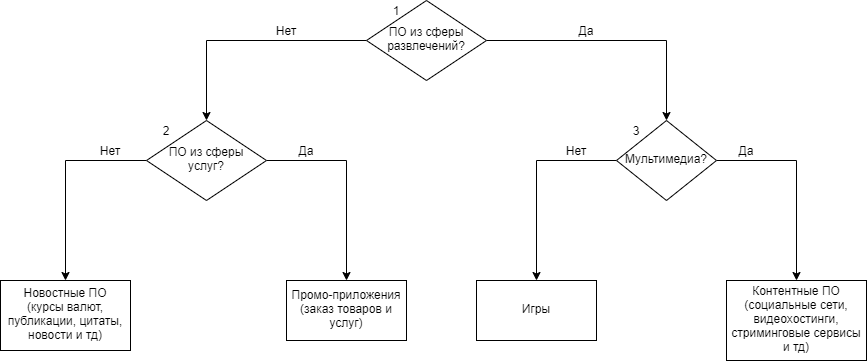

The diagram above was exported from draw.io. Its source (the exported page's mxGraphModel, read from the mxfile embedded in the PNG):
<mxGraphModel dx="1292" dy="723" grid="1" gridSize="10" guides="1" tooltips="1" connect="1" arrows="1" fold="1" page="1" pageScale="1" pageWidth="827" pageHeight="1169" math="0" shadow="0">
  <root>
    <mxCell id="WIyWlLk6GJQsqaUBKTNV-0" />
    <mxCell id="WIyWlLk6GJQsqaUBKTNV-1" parent="WIyWlLk6GJQsqaUBKTNV-0" />
    <mxCell id="el5Z3I3tOHwqHY50FDLc-1" value="" style="edgeStyle=orthogonalEdgeStyle;rounded=0;orthogonalLoop=1;jettySize=auto;html=1;" edge="1" parent="WIyWlLk6GJQsqaUBKTNV-1" source="WIyWlLk6GJQsqaUBKTNV-6" target="el5Z3I3tOHwqHY50FDLc-0">
      <mxGeometry relative="1" as="geometry" />
    </mxCell>
    <mxCell id="el5Z3I3tOHwqHY50FDLc-4" value="" style="edgeStyle=orthogonalEdgeStyle;rounded=0;orthogonalLoop=1;jettySize=auto;html=1;" edge="1" parent="WIyWlLk6GJQsqaUBKTNV-1" source="WIyWlLk6GJQsqaUBKTNV-6" target="el5Z3I3tOHwqHY50FDLc-3">
      <mxGeometry relative="1" as="geometry" />
    </mxCell>
    <mxCell id="WIyWlLk6GJQsqaUBKTNV-6" value="ПО из сферы развлечений?" style="rhombus;whiteSpace=wrap;html=1;shadow=0;fontFamily=Helvetica;fontSize=12;align=center;strokeWidth=1;spacing=6;spacingTop=-4;" parent="WIyWlLk6GJQsqaUBKTNV-1" vertex="1">
      <mxGeometry x="380" y="40" width="120" height="80" as="geometry" />
    </mxCell>
    <mxCell id="el5Z3I3tOHwqHY50FDLc-11" value="" style="edgeStyle=orthogonalEdgeStyle;rounded=0;orthogonalLoop=1;jettySize=auto;html=1;" edge="1" parent="WIyWlLk6GJQsqaUBKTNV-1" source="el5Z3I3tOHwqHY50FDLc-0" target="el5Z3I3tOHwqHY50FDLc-10">
      <mxGeometry relative="1" as="geometry" />
    </mxCell>
    <mxCell id="el5Z3I3tOHwqHY50FDLc-19" value="" style="edgeStyle=orthogonalEdgeStyle;rounded=0;orthogonalLoop=1;jettySize=auto;html=1;" edge="1" parent="WIyWlLk6GJQsqaUBKTNV-1" source="el5Z3I3tOHwqHY50FDLc-0" target="el5Z3I3tOHwqHY50FDLc-18">
      <mxGeometry relative="1" as="geometry" />
    </mxCell>
    <mxCell id="el5Z3I3tOHwqHY50FDLc-0" value="Мультимедиа?" style="rhombus;whiteSpace=wrap;html=1;shadow=0;fontFamily=Helvetica;fontSize=12;align=center;strokeWidth=1;spacing=6;spacingTop=-4;" vertex="1" parent="WIyWlLk6GJQsqaUBKTNV-1">
      <mxGeometry x="630" y="160" width="100" height="80" as="geometry" />
    </mxCell>
    <mxCell id="el5Z3I3tOHwqHY50FDLc-2" value="Да" style="text;html=1;strokeColor=none;fillColor=none;align=center;verticalAlign=middle;whiteSpace=wrap;rounded=0;" vertex="1" parent="WIyWlLk6GJQsqaUBKTNV-1">
      <mxGeometry x="580" y="60" width="40" height="20" as="geometry" />
    </mxCell>
    <mxCell id="el5Z3I3tOHwqHY50FDLc-8" value="" style="edgeStyle=orthogonalEdgeStyle;rounded=0;orthogonalLoop=1;jettySize=auto;html=1;" edge="1" parent="WIyWlLk6GJQsqaUBKTNV-1" source="el5Z3I3tOHwqHY50FDLc-3" target="el5Z3I3tOHwqHY50FDLc-7">
      <mxGeometry relative="1" as="geometry" />
    </mxCell>
    <mxCell id="el5Z3I3tOHwqHY50FDLc-14" value="" style="edgeStyle=orthogonalEdgeStyle;rounded=0;orthogonalLoop=1;jettySize=auto;html=1;" edge="1" parent="WIyWlLk6GJQsqaUBKTNV-1" source="el5Z3I3tOHwqHY50FDLc-3" target="el5Z3I3tOHwqHY50FDLc-13">
      <mxGeometry relative="1" as="geometry" />
    </mxCell>
    <mxCell id="el5Z3I3tOHwqHY50FDLc-3" value="ПО из сферы услуг?" style="rhombus;whiteSpace=wrap;html=1;shadow=0;fontFamily=Helvetica;fontSize=12;align=center;strokeWidth=1;spacing=6;spacingTop=-4;" vertex="1" parent="WIyWlLk6GJQsqaUBKTNV-1">
      <mxGeometry x="160" y="160" width="120" height="80" as="geometry" />
    </mxCell>
    <mxCell id="el5Z3I3tOHwqHY50FDLc-5" value="Нет" style="text;html=1;strokeColor=none;fillColor=none;align=center;verticalAlign=middle;whiteSpace=wrap;rounded=0;" vertex="1" parent="WIyWlLk6GJQsqaUBKTNV-1">
      <mxGeometry x="280" y="60" width="40" height="20" as="geometry" />
    </mxCell>
    <mxCell id="el5Z3I3tOHwqHY50FDLc-6" value="1" style="text;html=1;strokeColor=none;fillColor=none;align=center;verticalAlign=middle;whiteSpace=wrap;rounded=0;" vertex="1" parent="WIyWlLk6GJQsqaUBKTNV-1">
      <mxGeometry x="390" y="40" width="40" height="20" as="geometry" />
    </mxCell>
    <mxCell id="el5Z3I3tOHwqHY50FDLc-7" value="Новостные ПО (курсы валют, публикации, цитаты, новости и тд)" style="whiteSpace=wrap;html=1;shadow=0;strokeWidth=1;spacing=6;spacingTop=-4;" vertex="1" parent="WIyWlLk6GJQsqaUBKTNV-1">
      <mxGeometry x="14" y="320" width="130" height="70" as="geometry" />
    </mxCell>
    <mxCell id="el5Z3I3tOHwqHY50FDLc-9" value="Нет" style="text;html=1;strokeColor=none;fillColor=none;align=center;verticalAlign=middle;whiteSpace=wrap;rounded=0;" vertex="1" parent="WIyWlLk6GJQsqaUBKTNV-1">
      <mxGeometry x="104" y="180" width="40" height="20" as="geometry" />
    </mxCell>
    <mxCell id="el5Z3I3tOHwqHY50FDLc-10" value="Контентные ПО (социальные сети, видеохостинги, стриминговые сервисы и тд)" style="whiteSpace=wrap;html=1;shadow=0;strokeWidth=1;spacing=6;spacingTop=-4;" vertex="1" parent="WIyWlLk6GJQsqaUBKTNV-1">
      <mxGeometry x="740" y="320" width="140" height="80" as="geometry" />
    </mxCell>
    <mxCell id="el5Z3I3tOHwqHY50FDLc-12" value="Да" style="text;html=1;strokeColor=none;fillColor=none;align=center;verticalAlign=middle;whiteSpace=wrap;rounded=0;" vertex="1" parent="WIyWlLk6GJQsqaUBKTNV-1">
      <mxGeometry x="740" y="180" width="40" height="20" as="geometry" />
    </mxCell>
    <mxCell id="el5Z3I3tOHwqHY50FDLc-13" value="Промо-приложения (заказ товаров и услуг)" style="whiteSpace=wrap;html=1;shadow=0;strokeWidth=1;spacing=6;spacingTop=-4;" vertex="1" parent="WIyWlLk6GJQsqaUBKTNV-1">
      <mxGeometry x="300" y="320" width="120" height="60" as="geometry" />
    </mxCell>
    <mxCell id="el5Z3I3tOHwqHY50FDLc-15" value="Да" style="text;html=1;strokeColor=none;fillColor=none;align=center;verticalAlign=middle;whiteSpace=wrap;rounded=0;" vertex="1" parent="WIyWlLk6GJQsqaUBKTNV-1">
      <mxGeometry x="300" y="180" width="40" height="20" as="geometry" />
    </mxCell>
    <mxCell id="el5Z3I3tOHwqHY50FDLc-16" value="2" style="text;html=1;strokeColor=none;fillColor=none;align=center;verticalAlign=middle;whiteSpace=wrap;rounded=0;" vertex="1" parent="WIyWlLk6GJQsqaUBKTNV-1">
      <mxGeometry x="160" y="160" width="40" height="20" as="geometry" />
    </mxCell>
    <mxCell id="el5Z3I3tOHwqHY50FDLc-17" value="3" style="text;html=1;strokeColor=none;fillColor=none;align=center;verticalAlign=middle;whiteSpace=wrap;rounded=0;" vertex="1" parent="WIyWlLk6GJQsqaUBKTNV-1">
      <mxGeometry x="630" y="160" width="40" height="20" as="geometry" />
    </mxCell>
    <mxCell id="el5Z3I3tOHwqHY50FDLc-18" value="Игры" style="whiteSpace=wrap;html=1;shadow=0;strokeWidth=1;spacing=6;spacingTop=-4;" vertex="1" parent="WIyWlLk6GJQsqaUBKTNV-1">
      <mxGeometry x="490" y="320" width="120" height="60" as="geometry" />
    </mxCell>
    <mxCell id="el5Z3I3tOHwqHY50FDLc-21" value="Нет" style="text;html=1;strokeColor=none;fillColor=none;align=center;verticalAlign=middle;whiteSpace=wrap;rounded=0;" vertex="1" parent="WIyWlLk6GJQsqaUBKTNV-1">
      <mxGeometry x="570" y="180" width="40" height="20" as="geometry" />
    </mxCell>
  </root>
</mxGraphModel>